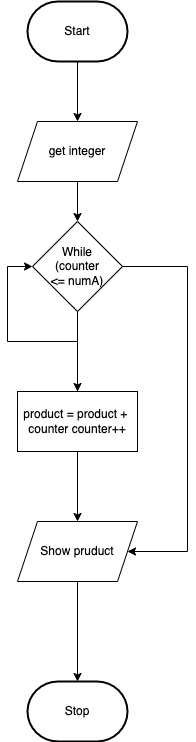

The diagram above was exported from draw.io. Its source (the exported page's mxGraphModel, read from the mxfile embedded in the PNG):
<mxGraphModel dx="606" dy="603" grid="1" gridSize="10" guides="1" tooltips="1" connect="1" arrows="1" fold="1" page="1" pageScale="1" pageWidth="850" pageHeight="1100" math="0" shadow="0">
  <root>
    <mxCell id="0" />
    <mxCell id="1" parent="0" />
    <mxCell id="5" style="edgeStyle=none;html=1;" edge="1" parent="1" source="6" target="9">
      <mxGeometry relative="1" as="geometry" />
    </mxCell>
    <mxCell id="6" value="Start" style="strokeWidth=2;html=1;shape=mxgraph.flowchart.terminator;whiteSpace=wrap;" vertex="1" parent="1">
      <mxGeometry x="160" y="20" width="100" height="60" as="geometry" />
    </mxCell>
    <mxCell id="7" value="Stop" style="strokeWidth=2;html=1;shape=mxgraph.flowchart.terminator;whiteSpace=wrap;" vertex="1" parent="1">
      <mxGeometry x="160" y="700" width="100" height="60" as="geometry" />
    </mxCell>
    <mxCell id="8" style="edgeStyle=none;html=1;entryX=0.5;entryY=0;entryDx=0;entryDy=0;" edge="1" parent="1" source="9" target="14">
      <mxGeometry relative="1" as="geometry" />
    </mxCell>
    <mxCell id="9" value="get integer" style="shape=parallelogram;perimeter=parallelogramPerimeter;whiteSpace=wrap;html=1;fixedSize=1;" vertex="1" parent="1">
      <mxGeometry x="150" y="140" width="120" height="60" as="geometry" />
    </mxCell>
    <mxCell id="10" style="edgeStyle=none;html=1;" edge="1" parent="1" source="11" target="7">
      <mxGeometry relative="1" as="geometry" />
    </mxCell>
    <mxCell id="11" value="Show pruduct" style="shape=parallelogram;perimeter=parallelogramPerimeter;whiteSpace=wrap;html=1;fixedSize=1;" vertex="1" parent="1">
      <mxGeometry x="150" y="540" width="120" height="60" as="geometry" />
    </mxCell>
    <mxCell id="12" style="edgeStyle=orthogonalEdgeStyle;html=1;entryX=1;entryY=0.5;entryDx=0;entryDy=0;rounded=0;" edge="1" parent="1" source="14" target="11">
      <mxGeometry relative="1" as="geometry">
        <mxPoint x="410" y="380" as="targetPoint" />
        <Array as="points">
          <mxPoint x="320" y="285" />
          <mxPoint x="320" y="570" />
        </Array>
      </mxGeometry>
    </mxCell>
    <mxCell id="13" style="edgeStyle=orthogonalEdgeStyle;rounded=0;html=1;entryX=0.5;entryY=0;entryDx=0;entryDy=0;" edge="1" parent="1" source="14" target="17">
      <mxGeometry relative="1" as="geometry" />
    </mxCell>
    <mxCell id="14" value="While &lt;br&gt;(counter&lt;br&gt;&amp;lt;= numA)" style="rhombus;whiteSpace=wrap;html=1;" vertex="1" parent="1">
      <mxGeometry x="165" y="240" width="90" height="90" as="geometry" />
    </mxCell>
    <mxCell id="15" style="edgeStyle=orthogonalEdgeStyle;rounded=0;html=1;" edge="1" parent="1" source="17" target="11">
      <mxGeometry relative="1" as="geometry" />
    </mxCell>
    <mxCell id="16" style="edgeStyle=orthogonalEdgeStyle;rounded=0;html=1;entryX=0;entryY=0.5;entryDx=0;entryDy=0;" edge="1" parent="1" source="17" target="14">
      <mxGeometry relative="1" as="geometry">
        <Array as="points">
          <mxPoint x="210" y="360" />
          <mxPoint x="140" y="360" />
          <mxPoint x="140" y="285" />
        </Array>
      </mxGeometry>
    </mxCell>
    <mxCell id="17" value="product = product +&amp;nbsp;&lt;br&gt;counter counter++" style="rounded=0;whiteSpace=wrap;html=1;" vertex="1" parent="1">
      <mxGeometry x="150" y="410" width="120" height="60" as="geometry" />
    </mxCell>
  </root>
</mxGraphModel>